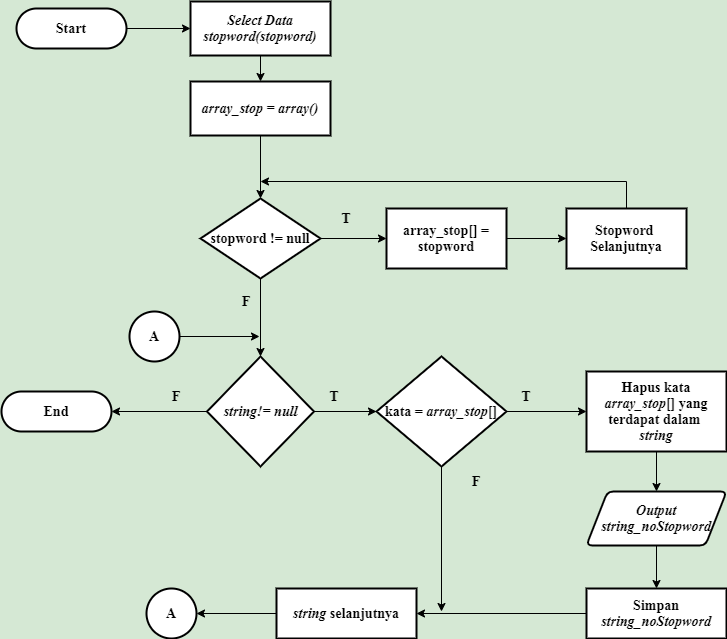

The diagram above was exported from draw.io. Its source (the exported page's mxGraphModel, read from the mxfile embedded in the PNG):
<mxGraphModel dx="1019" dy="1724" grid="1" gridSize="10" guides="1" tooltips="1" connect="1" arrows="1" fold="1" page="1" pageScale="1" pageWidth="827" pageHeight="1169" background="#D5E8D4" math="0" shadow="0">
  <root>
    <mxCell id="0" />
    <mxCell id="1" parent="0" />
    <mxCell id="nq37NrVnf6S420Zew8mY-68" style="edgeStyle=orthogonalEdgeStyle;rounded=0;orthogonalLoop=1;jettySize=auto;html=1;entryX=0.5;entryY=0;entryDx=0;entryDy=0;entryPerimeter=0;fontSize=12;" parent="1" edge="1">
      <mxGeometry relative="1" as="geometry">
        <mxPoint x="100" y="410" as="sourcePoint" />
        <Array as="points">
          <mxPoint x="100" y="450" />
          <mxPoint x="200" y="450" />
          <mxPoint x="200" y="110" />
          <mxPoint x="300" y="110" />
        </Array>
      </mxGeometry>
    </mxCell>
    <mxCell id="ODAMLEJdmm_eWChrQkhK-125" style="edgeStyle=orthogonalEdgeStyle;rounded=0;orthogonalLoop=1;jettySize=auto;html=1;entryX=0;entryY=0.5;entryDx=0;entryDy=0;fontFamily=Times New Roman;fontSize=14;" parent="1" source="ODAMLEJdmm_eWChrQkhK-4" target="ODAMLEJdmm_eWChrQkhK-114" edge="1">
      <mxGeometry relative="1" as="geometry" />
    </mxCell>
    <mxCell id="ODAMLEJdmm_eWChrQkhK-4" value="&lt;b style=&quot;font-size: 14px;&quot;&gt;&lt;font style=&quot;font-size: 14px;&quot;&gt;Start&lt;/font&gt;&lt;/b&gt;" style="rounded=1;whiteSpace=wrap;html=1;absoluteArcSize=1;arcSize=140;strokeWidth=2;fontSize=14;fontFamily=Times New Roman;" parent="1" vertex="1">
      <mxGeometry x="70" y="-183" width="110" height="40" as="geometry" />
    </mxCell>
    <mxCell id="ODAMLEJdmm_eWChrQkhK-95" value="&lt;b style=&quot;font-size: 14px;&quot;&gt;&lt;font style=&quot;font-size: 14px;&quot;&gt;End&lt;/font&gt;&lt;/b&gt;" style="rounded=1;whiteSpace=wrap;html=1;absoluteArcSize=1;arcSize=140;strokeWidth=2;fontSize=14;fontFamily=Times New Roman;" parent="1" vertex="1">
      <mxGeometry x="55" y="199.99999999999994" width="110" height="40" as="geometry" />
    </mxCell>
    <mxCell id="8RP0480jhZywHSPuqb8h-11" value="" style="edgeStyle=orthogonalEdgeStyle;rounded=0;orthogonalLoop=1;jettySize=auto;html=1;fontFamily=Times New Roman;fontSize=14;" parent="1" source="ODAMLEJdmm_eWChrQkhK-114" target="8RP0480jhZywHSPuqb8h-10" edge="1">
      <mxGeometry relative="1" as="geometry" />
    </mxCell>
    <mxCell id="ODAMLEJdmm_eWChrQkhK-114" value="&lt;b style=&quot;font-size: 14px;&quot;&gt;&lt;font style=&quot;font-size: 14px;&quot;&gt;&lt;i style=&quot;font-size: 14px;&quot;&gt;Select Data&lt;/i&gt;&lt;br style=&quot;font-size: 14px;&quot;&gt;&lt;i style=&quot;font-size: 14px;&quot;&gt;stopword(stopword)&lt;/i&gt;&lt;/font&gt;&lt;/b&gt;" style="rounded=1;whiteSpace=wrap;html=1;absoluteArcSize=1;arcSize=0;strokeWidth=2;fontSize=14;fontFamily=Times New Roman;" parent="1" vertex="1">
      <mxGeometry x="244" y="-190" width="140" height="54" as="geometry" />
    </mxCell>
    <mxCell id="ODAMLEJdmm_eWChrQkhK-141" style="edgeStyle=orthogonalEdgeStyle;rounded=0;orthogonalLoop=1;jettySize=auto;html=1;entryX=1;entryY=0.5;entryDx=0;entryDy=0;fontFamily=Times New Roman;fontSize=14;" parent="1" source="ODAMLEJdmm_eWChrQkhK-116" target="ODAMLEJdmm_eWChrQkhK-95" edge="1">
      <mxGeometry relative="1" as="geometry">
        <mxPoint x="180" y="320" as="targetPoint" />
      </mxGeometry>
    </mxCell>
    <mxCell id="ODAMLEJdmm_eWChrQkhK-146" style="edgeStyle=orthogonalEdgeStyle;rounded=0;orthogonalLoop=1;jettySize=auto;html=1;entryX=0;entryY=0.5;entryDx=0;entryDy=0;entryPerimeter=0;fontFamily=Times New Roman;fontSize=14;" parent="1" source="ODAMLEJdmm_eWChrQkhK-116" target="ODAMLEJdmm_eWChrQkhK-121" edge="1">
      <mxGeometry relative="1" as="geometry" />
    </mxCell>
    <mxCell id="ODAMLEJdmm_eWChrQkhK-116" value="&lt;b style=&quot;font-size: 14px;&quot;&gt;&lt;i style=&quot;font-size: 14px;&quot;&gt;&lt;font style=&quot;font-size: 14px;&quot;&gt;string!= null&lt;/font&gt;&lt;/i&gt;&lt;/b&gt;" style="strokeWidth=2;html=1;shape=mxgraph.flowchart.decision;whiteSpace=wrap;rounded=1;align=center;fontStyle=1;fontFamily=Times New Roman;fontSize=14;" parent="1" vertex="1">
      <mxGeometry x="260.5" y="165" width="107" height="110" as="geometry" />
    </mxCell>
    <mxCell id="EqvfHYxsEvTHwqci0qrt-4" style="edgeStyle=orthogonalEdgeStyle;rounded=0;orthogonalLoop=1;jettySize=auto;html=1;fontFamily=Times New Roman;fontSize=14;" parent="1" source="ODAMLEJdmm_eWChrQkhK-121" edge="1">
      <mxGeometry relative="1" as="geometry">
        <mxPoint x="495" y="420" as="targetPoint" />
      </mxGeometry>
    </mxCell>
    <mxCell id="EqvfHYxsEvTHwqci0qrt-6" style="edgeStyle=orthogonalEdgeStyle;rounded=0;orthogonalLoop=1;jettySize=auto;html=1;entryX=0;entryY=0.5;entryDx=0;entryDy=0;fontFamily=Times New Roman;fontSize=14;" parent="1" source="ODAMLEJdmm_eWChrQkhK-121" target="ODAMLEJdmm_eWChrQkhK-132" edge="1">
      <mxGeometry relative="1" as="geometry" />
    </mxCell>
    <mxCell id="ODAMLEJdmm_eWChrQkhK-121" value="&lt;b style=&quot;font-size: 14px;&quot;&gt;&lt;font style=&quot;font-size: 14px;&quot;&gt;kata = &lt;i style=&quot;font-size: 14px;&quot;&gt;array_stop&lt;/i&gt;[]&lt;/font&gt;&lt;/b&gt;" style="strokeWidth=2;html=1;shape=mxgraph.flowchart.decision;whiteSpace=wrap;rounded=1;align=center;fontStyle=1;fontFamily=Times New Roman;fontSize=14;" parent="1" vertex="1">
      <mxGeometry x="430" y="165" width="130" height="110" as="geometry" />
    </mxCell>
    <mxCell id="ODAMLEJdmm_eWChrQkhK-123" value="&lt;font style=&quot;font-size: 14px;&quot;&gt;T&lt;/font&gt;" style="text;html=1;strokeColor=none;fillColor=none;align=center;verticalAlign=middle;whiteSpace=wrap;rounded=0;fontStyle=1;fontFamily=Times New Roman;fontSize=14;" parent="1" vertex="1">
      <mxGeometry x="367.5" y="195" width="40" height="20" as="geometry" />
    </mxCell>
    <mxCell id="ODAMLEJdmm_eWChrQkhK-124" value="&lt;font style=&quot;font-size: 14px;&quot;&gt;F&lt;/font&gt;" style="text;html=1;strokeColor=none;fillColor=none;align=center;verticalAlign=middle;whiteSpace=wrap;rounded=0;fontStyle=1;fontFamily=Times New Roman;fontSize=14;" parent="1" vertex="1">
      <mxGeometry x="210" y="195" width="40" height="20" as="geometry" />
    </mxCell>
    <mxCell id="EqvfHYxsEvTHwqci0qrt-8" style="edgeStyle=orthogonalEdgeStyle;rounded=0;orthogonalLoop=1;jettySize=auto;html=1;entryX=1;entryY=0.5;entryDx=0;entryDy=0;entryPerimeter=0;fontFamily=Times New Roman;fontSize=14;" parent="1" source="ODAMLEJdmm_eWChrQkhK-128" target="EqvfHYxsEvTHwqci0qrt-7" edge="1">
      <mxGeometry relative="1" as="geometry" />
    </mxCell>
    <mxCell id="ODAMLEJdmm_eWChrQkhK-128" value="&lt;b style=&quot;font-size: 14px;&quot;&gt;&lt;font style=&quot;font-size: 14px;&quot;&gt;&lt;i style=&quot;font-size: 14px;&quot;&gt;string&amp;nbsp;&lt;/i&gt;selanjutnya&lt;/font&gt;&lt;br style=&quot;font-size: 14px;&quot;&gt;&lt;/b&gt;" style="rounded=1;whiteSpace=wrap;html=1;absoluteArcSize=1;arcSize=0;strokeWidth=2;fontSize=14;fontFamily=Times New Roman;" parent="1" vertex="1">
      <mxGeometry x="330" y="397" width="140" height="50" as="geometry" />
    </mxCell>
    <mxCell id="EqvfHYxsEvTHwqci0qrt-13" style="edgeStyle=orthogonalEdgeStyle;rounded=0;orthogonalLoop=1;jettySize=auto;html=1;entryX=0.5;entryY=0;entryDx=0;entryDy=0;fontFamily=Times New Roman;fontSize=14;" parent="1" source="ODAMLEJdmm_eWChrQkhK-132" target="EqvfHYxsEvTHwqci0qrt-12" edge="1">
      <mxGeometry relative="1" as="geometry" />
    </mxCell>
    <mxCell id="ODAMLEJdmm_eWChrQkhK-132" value="&lt;font style=&quot;font-size: 14px;&quot;&gt;&lt;b style=&quot;font-size: 14px;&quot;&gt;Hapus kata &lt;i style=&quot;font-size: 14px;&quot;&gt;array_stop&lt;/i&gt;[]&amp;nbsp;&lt;/b&gt;&lt;span style=&quot;font-weight: 700; font-size: 14px;&quot;&gt;yang terdapat dalam&amp;nbsp;&lt;br style=&quot;font-size: 14px;&quot;&gt;&lt;/span&gt;&lt;/font&gt;&lt;b style=&quot;font-size: 14px;&quot;&gt;&lt;i style=&quot;font-size: 14px;&quot;&gt;&lt;font style=&quot;font-size: 14px;&quot;&gt;string&lt;/font&gt;&lt;/i&gt;&lt;br style=&quot;font-size: 14px;&quot;&gt;&lt;/b&gt;" style="rounded=1;whiteSpace=wrap;html=1;absoluteArcSize=1;arcSize=0;strokeWidth=2;fontSize=14;fontFamily=Times New Roman;" parent="1" vertex="1">
      <mxGeometry x="640" y="180" width="140" height="80" as="geometry" />
    </mxCell>
    <mxCell id="ODAMLEJdmm_eWChrQkhK-137" value="&lt;font style=&quot;font-size: 14px;&quot;&gt;T&lt;/font&gt;" style="text;html=1;strokeColor=none;fillColor=none;align=center;verticalAlign=middle;whiteSpace=wrap;rounded=0;fontStyle=1;fontFamily=Times New Roman;fontSize=14;" parent="1" vertex="1">
      <mxGeometry x="560" y="195" width="40" height="20" as="geometry" />
    </mxCell>
    <mxCell id="ODAMLEJdmm_eWChrQkhK-138" value="&lt;font style=&quot;font-size: 14px;&quot;&gt;F&lt;/font&gt;" style="text;html=1;strokeColor=none;fillColor=none;align=center;verticalAlign=middle;whiteSpace=wrap;rounded=0;fontStyle=1;fontFamily=Times New Roman;fontSize=14;" parent="1" vertex="1">
      <mxGeometry x="510" y="280" width="40" height="20" as="geometry" />
    </mxCell>
    <mxCell id="EqvfHYxsEvTHwqci0qrt-3" style="edgeStyle=orthogonalEdgeStyle;rounded=0;orthogonalLoop=1;jettySize=auto;html=1;entryX=1;entryY=0.5;entryDx=0;entryDy=0;fontFamily=Times New Roman;fontSize=14;" parent="1" source="ODAMLEJdmm_eWChrQkhK-162" target="ODAMLEJdmm_eWChrQkhK-128" edge="1">
      <mxGeometry relative="1" as="geometry" />
    </mxCell>
    <mxCell id="ODAMLEJdmm_eWChrQkhK-162" value="&lt;font style=&quot;font-size: 14px;&quot;&gt;&lt;b style=&quot;font-size: 14px;&quot;&gt;Simpan&lt;/b&gt;&lt;br style=&quot;font-size: 14px;&quot;&gt;&lt;span style=&quot;font-size: 14px;&quot;&gt;&lt;b style=&quot;font-size: 14px;&quot;&gt;&lt;i style=&quot;font-size: 14px;&quot;&gt;string_noStopword&lt;/i&gt;&lt;/b&gt;&lt;/span&gt;&lt;/font&gt;" style="rounded=1;whiteSpace=wrap;html=1;absoluteArcSize=1;arcSize=0;strokeWidth=2;fontSize=14;fontFamily=Times New Roman;" parent="1" vertex="1">
      <mxGeometry x="640" y="397" width="140" height="50" as="geometry" />
    </mxCell>
    <mxCell id="EqvfHYxsEvTHwqci0qrt-7" value="&lt;b style=&quot;font-size: 14px;&quot;&gt;&lt;font style=&quot;font-size: 14px;&quot;&gt;A&lt;/font&gt;&lt;/b&gt;" style="strokeWidth=2;html=1;shape=mxgraph.flowchart.start_2;whiteSpace=wrap;fontFamily=Times New Roman;fontSize=14;" parent="1" vertex="1">
      <mxGeometry x="200" y="397" width="50" height="50" as="geometry" />
    </mxCell>
    <mxCell id="EqvfHYxsEvTHwqci0qrt-10" style="edgeStyle=orthogonalEdgeStyle;rounded=0;orthogonalLoop=1;jettySize=auto;html=1;fontFamily=Times New Roman;fontSize=14;" parent="1" source="EqvfHYxsEvTHwqci0qrt-9" edge="1">
      <mxGeometry relative="1" as="geometry">
        <mxPoint x="313" y="145" as="targetPoint" />
      </mxGeometry>
    </mxCell>
    <mxCell id="EqvfHYxsEvTHwqci0qrt-9" value="&lt;b style=&quot;font-size: 14px;&quot;&gt;&lt;font style=&quot;font-size: 14px;&quot;&gt;A&lt;/font&gt;&lt;/b&gt;" style="strokeWidth=2;html=1;shape=mxgraph.flowchart.start_2;whiteSpace=wrap;fontFamily=Times New Roman;fontSize=14;" parent="1" vertex="1">
      <mxGeometry x="183" y="120" width="50" height="50" as="geometry" />
    </mxCell>
    <mxCell id="EqvfHYxsEvTHwqci0qrt-14" style="edgeStyle=orthogonalEdgeStyle;rounded=0;orthogonalLoop=1;jettySize=auto;html=1;entryX=0.5;entryY=0;entryDx=0;entryDy=0;fontFamily=Times New Roman;fontSize=14;" parent="1" source="EqvfHYxsEvTHwqci0qrt-12" target="ODAMLEJdmm_eWChrQkhK-162" edge="1">
      <mxGeometry relative="1" as="geometry" />
    </mxCell>
    <mxCell id="EqvfHYxsEvTHwqci0qrt-12" value="&lt;i style=&quot;font-size: 14px;&quot;&gt;&lt;font style=&quot;font-size: 14px;&quot;&gt;&lt;b style=&quot;font-size: 14px;&quot;&gt;Output&lt;/b&gt;&lt;br style=&quot;font-size: 14px;&quot;&gt;&lt;span style=&quot;font-size: 14px;&quot;&gt;&lt;b style=&quot;font-size: 14px;&quot;&gt;string_noStopword&lt;/b&gt;&lt;/span&gt;&lt;/font&gt;&lt;br style=&quot;font-size: 14px;&quot;&gt;&lt;/i&gt;" style="shape=parallelogram;html=1;strokeWidth=2;perimeter=parallelogramPerimeter;whiteSpace=wrap;rounded=1;arcSize=12;size=0.15000000000000002;fontFamily=Times New Roman;fontSize=14;" parent="1" vertex="1">
      <mxGeometry x="640" y="300" width="140" height="54" as="geometry" />
    </mxCell>
    <mxCell id="8RP0480jhZywHSPuqb8h-4" value="" style="edgeStyle=orthogonalEdgeStyle;rounded=0;orthogonalLoop=1;jettySize=auto;html=1;fontFamily=Times New Roman;fontSize=14;" parent="1" source="8RP0480jhZywHSPuqb8h-1" target="8RP0480jhZywHSPuqb8h-3" edge="1">
      <mxGeometry relative="1" as="geometry" />
    </mxCell>
    <mxCell id="8RP0480jhZywHSPuqb8h-6" style="edgeStyle=orthogonalEdgeStyle;rounded=0;orthogonalLoop=1;jettySize=auto;html=1;entryX=0.5;entryY=0;entryDx=0;entryDy=0;entryPerimeter=0;fontFamily=Times New Roman;fontSize=14;" parent="1" source="8RP0480jhZywHSPuqb8h-1" target="ODAMLEJdmm_eWChrQkhK-116" edge="1">
      <mxGeometry relative="1" as="geometry" />
    </mxCell>
    <mxCell id="8RP0480jhZywHSPuqb8h-1" value="&lt;font style=&quot;font-size: 14px;&quot;&gt;&lt;b style=&quot;font-size: 14px;&quot;&gt;stopword != null&lt;/b&gt;&lt;/font&gt;" style="rhombus;whiteSpace=wrap;html=1;rounded=1;strokeWidth=2;arcSize=0;fontFamily=Times New Roman;fontSize=14;" parent="1" vertex="1">
      <mxGeometry x="254" y="7" width="120" height="80" as="geometry" />
    </mxCell>
    <mxCell id="8RP0480jhZywHSPuqb8h-9" style="edgeStyle=orthogonalEdgeStyle;rounded=0;orthogonalLoop=1;jettySize=auto;html=1;fontFamily=Times New Roman;fontSize=14;" parent="1" source="8RP0480jhZywHSPuqb8h-13" edge="1">
      <mxGeometry relative="1" as="geometry">
        <mxPoint x="314" y="-10" as="targetPoint" />
        <Array as="points">
          <mxPoint x="680" y="-10" />
        </Array>
      </mxGeometry>
    </mxCell>
    <mxCell id="8RP0480jhZywHSPuqb8h-14" value="" style="edgeStyle=orthogonalEdgeStyle;rounded=0;orthogonalLoop=1;jettySize=auto;html=1;fontFamily=Times New Roman;fontSize=14;" parent="1" source="8RP0480jhZywHSPuqb8h-3" target="8RP0480jhZywHSPuqb8h-13" edge="1">
      <mxGeometry relative="1" as="geometry" />
    </mxCell>
    <mxCell id="8RP0480jhZywHSPuqb8h-3" value="&lt;b style=&quot;font-size: 14px;&quot;&gt;&lt;font style=&quot;font-size: 14px;&quot;&gt;array_stop[] = stopword&lt;/font&gt;&lt;/b&gt;" style="whiteSpace=wrap;html=1;rounded=1;strokeWidth=2;arcSize=0;fontFamily=Times New Roman;fontSize=14;" parent="1" vertex="1">
      <mxGeometry x="440" y="17" width="120" height="60" as="geometry" />
    </mxCell>
    <mxCell id="8RP0480jhZywHSPuqb8h-5" value="&lt;font style=&quot;font-size: 14px;&quot;&gt;T&lt;/font&gt;" style="text;html=1;strokeColor=none;fillColor=none;align=center;verticalAlign=middle;whiteSpace=wrap;rounded=0;fontStyle=1;fontFamily=Times New Roman;fontSize=14;" parent="1" vertex="1">
      <mxGeometry x="380" y="17" width="40" height="20" as="geometry" />
    </mxCell>
    <mxCell id="8RP0480jhZywHSPuqb8h-7" value="F" style="text;html=1;strokeColor=none;fillColor=none;align=center;verticalAlign=middle;whiteSpace=wrap;rounded=0;fontStyle=1;fontFamily=Times New Roman;fontSize=14;" parent="1" vertex="1">
      <mxGeometry x="280" y="100" width="40" height="20" as="geometry" />
    </mxCell>
    <mxCell id="8RP0480jhZywHSPuqb8h-12" style="edgeStyle=orthogonalEdgeStyle;rounded=0;orthogonalLoop=1;jettySize=auto;html=1;entryX=0.5;entryY=0;entryDx=0;entryDy=0;fontFamily=Times New Roman;fontSize=14;" parent="1" source="8RP0480jhZywHSPuqb8h-10" target="8RP0480jhZywHSPuqb8h-1" edge="1">
      <mxGeometry relative="1" as="geometry" />
    </mxCell>
    <mxCell id="8RP0480jhZywHSPuqb8h-10" value="&lt;span style=&quot;font-size: 14px;&quot;&gt;&lt;b style=&quot;font-size: 14px;&quot;&gt;&lt;i style=&quot;font-size: 14px;&quot;&gt;&lt;font style=&quot;font-size: 14px;&quot;&gt;array_stop = array()&lt;/font&gt;&lt;/i&gt;&lt;/b&gt;&lt;/span&gt;" style="rounded=1;whiteSpace=wrap;html=1;absoluteArcSize=1;arcSize=0;strokeWidth=2;fontSize=14;fontFamily=Times New Roman;" parent="1" vertex="1">
      <mxGeometry x="244" y="-110" width="140" height="54" as="geometry" />
    </mxCell>
    <mxCell id="8RP0480jhZywHSPuqb8h-13" value="&lt;b style=&quot;font-size: 14px;&quot;&gt;&lt;font style=&quot;font-size: 14px;&quot;&gt;Stopword &lt;br style=&quot;font-size: 14px;&quot;&gt;Selanjutnya&lt;/font&gt;&lt;/b&gt;" style="whiteSpace=wrap;html=1;rounded=1;strokeWidth=2;arcSize=0;fontFamily=Times New Roman;fontSize=14;" parent="1" vertex="1">
      <mxGeometry x="620" y="17" width="120" height="60" as="geometry" />
    </mxCell>
  </root>
</mxGraphModel>